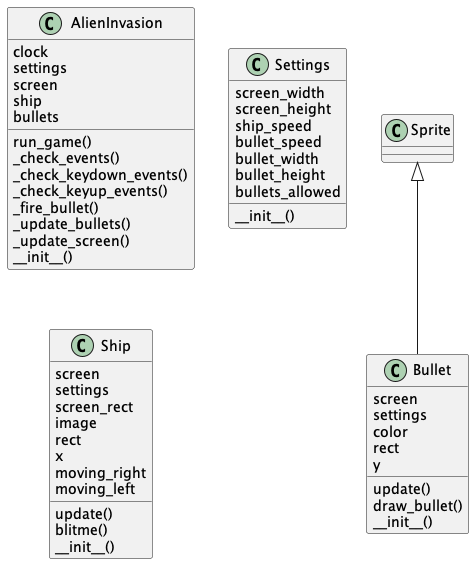

The diagram above was rendered by PlantUML. Its source (embedded in the PNG):
@startuml
class AlienInvasion {
    run_game()
    _check_events()
    _check_keydown_events()
    _check_keyup_events()
    _fire_bullet()
    _update_bullets()
    _update_screen()
        clock
    settings
    screen
    ship
    bullets
    __init__()
}
class Bullet {
    update()
    draw_bullet()
        screen
    settings
    color
    rect
    y
    __init__()
}
class Settings {
        screen_width
    screen_height
    ship_speed
    bullet_speed
    bullet_width
    bullet_height
    bullets_allowed
    __init__()
}
class Ship {
    update()
    blitme()
        screen
    settings
    screen_rect
    image
    rect
    x
    moving_right
    moving_left
    __init__()
}
Sprite <|-- Bullet
@enduml